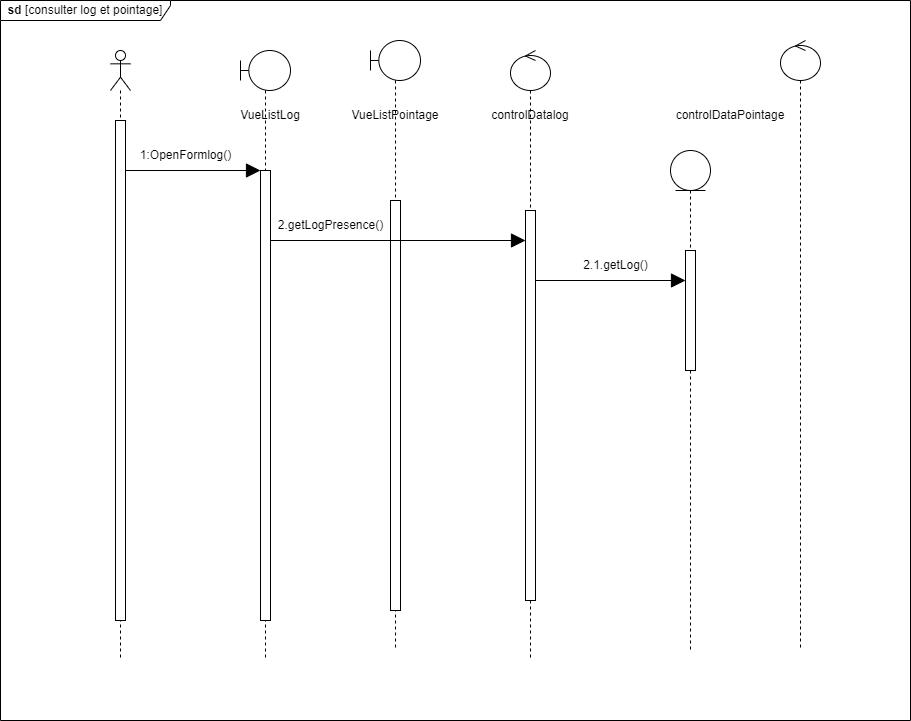

The diagram above was exported from draw.io. Its source (the exported page's mxGraphModel, read from the mxfile embedded in the PNG):
<mxGraphModel dx="2261" dy="733" grid="1" gridSize="10" guides="1" tooltips="1" connect="1" arrows="1" fold="1" page="1" pageScale="1" pageWidth="827" pageHeight="1169" math="0" shadow="0">
  <root>
    <mxCell id="0" />
    <mxCell id="1" parent="0" />
    <mxCell id="A5RBOforYYM7HajB-Tma-3" value="" style="shape=umlLifeline;perimeter=lifelinePerimeter;whiteSpace=wrap;html=1;container=1;dropTarget=0;collapsible=0;recursiveResize=0;outlineConnect=0;portConstraint=eastwest;newEdgeStyle={&quot;edgeStyle&quot;:&quot;elbowEdgeStyle&quot;,&quot;elbow&quot;:&quot;vertical&quot;,&quot;curved&quot;:0,&quot;rounded&quot;:0};participant=umlBoundary;size=40;" parent="1" vertex="1">
      <mxGeometry x="170" y="80" width="50" height="610" as="geometry" />
    </mxCell>
    <mxCell id="A5RBOforYYM7HajB-Tma-11" value="" style="html=1;points=[];perimeter=orthogonalPerimeter;outlineConnect=0;targetShapes=umlLifeline;portConstraint=eastwest;newEdgeStyle={&quot;edgeStyle&quot;:&quot;elbowEdgeStyle&quot;,&quot;elbow&quot;:&quot;vertical&quot;,&quot;curved&quot;:0,&quot;rounded&quot;:0};" parent="A5RBOforYYM7HajB-Tma-3" vertex="1">
      <mxGeometry x="20" y="120" width="10" height="450" as="geometry" />
    </mxCell>
    <mxCell id="A5RBOforYYM7HajB-Tma-5" value="" style="shape=umlLifeline;perimeter=lifelinePerimeter;whiteSpace=wrap;html=1;container=1;dropTarget=0;collapsible=0;recursiveResize=0;outlineConnect=0;portConstraint=eastwest;newEdgeStyle={&quot;edgeStyle&quot;:&quot;elbowEdgeStyle&quot;,&quot;elbow&quot;:&quot;vertical&quot;,&quot;curved&quot;:0,&quot;rounded&quot;:0};participant=umlEntity;" parent="1" vertex="1">
      <mxGeometry x="600" y="180" width="40" height="500" as="geometry" />
    </mxCell>
    <mxCell id="A5RBOforYYM7HajB-Tma-7" value="" style="shape=umlLifeline;perimeter=lifelinePerimeter;whiteSpace=wrap;html=1;container=1;dropTarget=0;collapsible=0;recursiveResize=0;outlineConnect=0;portConstraint=eastwest;newEdgeStyle={&quot;edgeStyle&quot;:&quot;elbowEdgeStyle&quot;,&quot;elbow&quot;:&quot;vertical&quot;,&quot;curved&quot;:0,&quot;rounded&quot;:0};participant=umlActor;" parent="1" vertex="1">
      <mxGeometry x="40" y="80" width="20" height="610" as="geometry" />
    </mxCell>
    <mxCell id="A5RBOforYYM7HajB-Tma-10" value="" style="html=1;points=[];perimeter=orthogonalPerimeter;outlineConnect=0;targetShapes=umlLifeline;portConstraint=eastwest;newEdgeStyle={&quot;edgeStyle&quot;:&quot;elbowEdgeStyle&quot;,&quot;elbow&quot;:&quot;vertical&quot;,&quot;curved&quot;:0,&quot;rounded&quot;:0};" parent="A5RBOforYYM7HajB-Tma-7" vertex="1">
      <mxGeometry x="5" y="70" width="10" height="500" as="geometry" />
    </mxCell>
    <mxCell id="A5RBOforYYM7HajB-Tma-8" value="" style="shape=umlLifeline;perimeter=lifelinePerimeter;whiteSpace=wrap;html=1;container=1;dropTarget=0;collapsible=0;recursiveResize=0;outlineConnect=0;portConstraint=eastwest;newEdgeStyle={&quot;edgeStyle&quot;:&quot;elbowEdgeStyle&quot;,&quot;elbow&quot;:&quot;vertical&quot;,&quot;curved&quot;:0,&quot;rounded&quot;:0};participant=umlControl;" parent="1" vertex="1">
      <mxGeometry x="440" y="80" width="40" height="610" as="geometry" />
    </mxCell>
    <mxCell id="A5RBOforYYM7HajB-Tma-9" value="" style="shape=umlLifeline;perimeter=lifelinePerimeter;whiteSpace=wrap;html=1;container=1;dropTarget=0;collapsible=0;recursiveResize=0;outlineConnect=0;portConstraint=eastwest;newEdgeStyle={&quot;edgeStyle&quot;:&quot;elbowEdgeStyle&quot;,&quot;elbow&quot;:&quot;vertical&quot;,&quot;curved&quot;:0,&quot;rounded&quot;:0};participant=umlControl;" parent="1" vertex="1">
      <mxGeometry x="710" y="70" width="40" height="610" as="geometry" />
    </mxCell>
    <mxCell id="A5RBOforYYM7HajB-Tma-15" value="" style="endArrow=block;endFill=1;endSize=12;html=1;rounded=0;" parent="1" edge="1" source="A5RBOforYYM7HajB-Tma-10">
      <mxGeometry width="160" relative="1" as="geometry">
        <mxPoint x="60" y="200" as="sourcePoint" />
        <mxPoint x="190" y="200" as="targetPoint" />
      </mxGeometry>
    </mxCell>
    <mxCell id="A5RBOforYYM7HajB-Tma-18" value="1:OpenFormlog()" style="text;html=1;align=center;verticalAlign=middle;resizable=0;points=[];autosize=1;strokeColor=none;fillColor=none;" parent="1" vertex="1">
      <mxGeometry x="60" y="170" width="110" height="30" as="geometry" />
    </mxCell>
    <mxCell id="A5RBOforYYM7HajB-Tma-19" value="&lt;b&gt;sd&lt;/b&gt; [consulter log et pointage]" style="shape=umlFrame;whiteSpace=wrap;html=1;pointerEvents=0;width=170;height=20;" parent="1" vertex="1">
      <mxGeometry x="-70" y="30" width="910" height="720" as="geometry" />
    </mxCell>
    <mxCell id="A5RBOforYYM7HajB-Tma-21" value="VueListLog" style="text;html=1;strokeColor=none;fillColor=none;align=center;verticalAlign=middle;whiteSpace=wrap;rounded=0;" parent="1" vertex="1">
      <mxGeometry x="170" y="130" width="60" height="30" as="geometry" />
    </mxCell>
    <mxCell id="A5RBOforYYM7HajB-Tma-22" value="" style="shape=umlLifeline;perimeter=lifelinePerimeter;whiteSpace=wrap;html=1;container=1;dropTarget=0;collapsible=0;recursiveResize=0;outlineConnect=0;portConstraint=eastwest;newEdgeStyle={&quot;edgeStyle&quot;:&quot;elbowEdgeStyle&quot;,&quot;elbow&quot;:&quot;vertical&quot;,&quot;curved&quot;:0,&quot;rounded&quot;:0};participant=umlBoundary;size=40;" parent="1" vertex="1">
      <mxGeometry x="300" y="70" width="50" height="610" as="geometry" />
    </mxCell>
    <mxCell id="A5RBOforYYM7HajB-Tma-23" value="" style="html=1;points=[];perimeter=orthogonalPerimeter;outlineConnect=0;targetShapes=umlLifeline;portConstraint=eastwest;newEdgeStyle={&quot;edgeStyle&quot;:&quot;elbowEdgeStyle&quot;,&quot;elbow&quot;:&quot;vertical&quot;,&quot;curved&quot;:0,&quot;rounded&quot;:0};" parent="A5RBOforYYM7HajB-Tma-22" vertex="1">
      <mxGeometry x="20" y="160" width="10" height="410" as="geometry" />
    </mxCell>
    <mxCell id="A5RBOforYYM7HajB-Tma-24" value="VueListPointage" style="text;html=1;strokeColor=none;fillColor=none;align=center;verticalAlign=middle;whiteSpace=wrap;rounded=0;" parent="1" vertex="1">
      <mxGeometry x="295" y="130" width="60" height="30" as="geometry" />
    </mxCell>
    <mxCell id="vnDBbqfmwdleq23sgLSE-2" value="controlDatalog" style="text;html=1;strokeColor=none;fillColor=none;align=center;verticalAlign=middle;whiteSpace=wrap;rounded=0;" vertex="1" parent="1">
      <mxGeometry x="430" y="130" width="60" height="30" as="geometry" />
    </mxCell>
    <mxCell id="vnDBbqfmwdleq23sgLSE-3" value="" style="html=1;points=[];perimeter=orthogonalPerimeter;outlineConnect=0;targetShapes=umlLifeline;portConstraint=eastwest;newEdgeStyle={&quot;edgeStyle&quot;:&quot;elbowEdgeStyle&quot;,&quot;elbow&quot;:&quot;vertical&quot;,&quot;curved&quot;:0,&quot;rounded&quot;:0};" vertex="1" parent="1">
      <mxGeometry x="455" y="240" width="10" height="390" as="geometry" />
    </mxCell>
    <mxCell id="vnDBbqfmwdleq23sgLSE-4" value="controlDataPointage" style="text;html=1;strokeColor=none;fillColor=none;align=center;verticalAlign=middle;whiteSpace=wrap;rounded=0;" vertex="1" parent="1">
      <mxGeometry x="630" y="130" width="60" height="30" as="geometry" />
    </mxCell>
    <mxCell id="vnDBbqfmwdleq23sgLSE-5" value="" style="endArrow=block;endFill=1;endSize=12;html=1;rounded=0;" edge="1" parent="1" target="vnDBbqfmwdleq23sgLSE-3">
      <mxGeometry width="160" relative="1" as="geometry">
        <mxPoint x="200" y="270" as="sourcePoint" />
        <mxPoint x="335" y="270" as="targetPoint" />
      </mxGeometry>
    </mxCell>
    <mxCell id="vnDBbqfmwdleq23sgLSE-6" value="2.getLogPresence()" style="text;html=1;align=center;verticalAlign=middle;resizable=0;points=[];autosize=1;strokeColor=none;fillColor=none;" vertex="1" parent="1">
      <mxGeometry x="195" y="240" width="130" height="30" as="geometry" />
    </mxCell>
    <mxCell id="vnDBbqfmwdleq23sgLSE-8" value="2.1.getLog()" style="text;html=1;align=center;verticalAlign=middle;resizable=0;points=[];autosize=1;strokeColor=none;fillColor=none;" vertex="1" parent="1">
      <mxGeometry x="500" y="280" width="90" height="30" as="geometry" />
    </mxCell>
    <mxCell id="vnDBbqfmwdleq23sgLSE-9" value="" style="endArrow=block;endFill=1;endSize=12;html=1;rounded=0;" edge="1" parent="1">
      <mxGeometry width="160" relative="1" as="geometry">
        <mxPoint x="465" y="310" as="sourcePoint" />
        <mxPoint x="615" y="310" as="targetPoint" />
      </mxGeometry>
    </mxCell>
    <mxCell id="vnDBbqfmwdleq23sgLSE-10" value="" style="html=1;points=[];perimeter=orthogonalPerimeter;outlineConnect=0;targetShapes=umlLifeline;portConstraint=eastwest;newEdgeStyle={&quot;edgeStyle&quot;:&quot;elbowEdgeStyle&quot;,&quot;elbow&quot;:&quot;vertical&quot;,&quot;curved&quot;:0,&quot;rounded&quot;:0};" vertex="1" parent="1">
      <mxGeometry x="615" y="280" width="10" height="120" as="geometry" />
    </mxCell>
  </root>
</mxGraphModel>